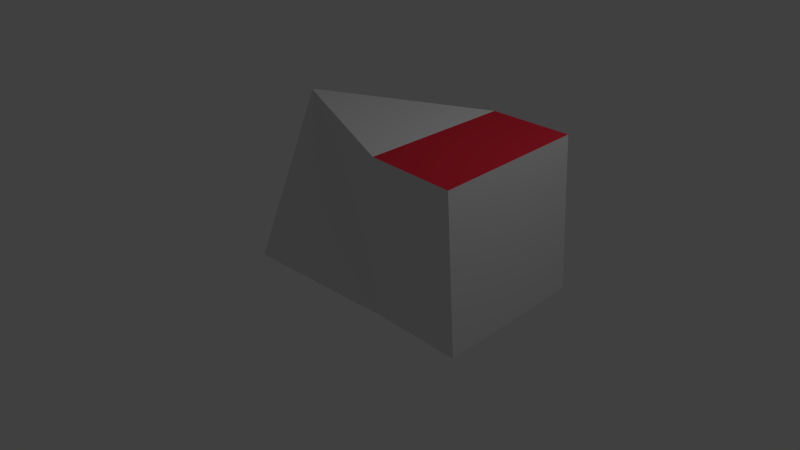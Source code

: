 # Source: test.blend  (saved by Blender 2.76.0; exported with 4.5.12 LTS)
import bpy
from mathutils import Matrix  # noqa: F401  (used for matrix-valued properties, if any)

bpy.ops.wm.read_factory_settings(use_empty=True)
scene = bpy.context.scene
scene.name = 'Scene'

# ---- collections
col_collection_1 = bpy.data.collections.new('Collection 1'); scene.collection.children.link(col_collection_1)

# ---- materials (node trees are filled in below, after node groups)
mat_material = bpy.data.materials.new('Material')
mat_material.alpha_threshold = 0.0
mat_material.use_transparent_shadow = False
mat_material.preview_render_type = 'CUBE'
mat_material.roughness = 0.5
mat_material.line_color = (0.0, 0.0, 0.0, 1.0)
mat_material_001 = bpy.data.materials.new('Material.001')
mat_material_001.alpha_threshold = 0.0
mat_material_001.use_transparent_shadow = False
mat_material_001.diffuse_color = (0.8, 0.02998, 0.05457, 1.0)
mat_material_001.roughness = 0.5

# ---- material node trees

# ---- world
world_world = bpy.data.worlds.new('World'); scene.world = world_world
world_world.color = (0.05088, 0.05088, 0.05088)
world_world.use_sun_shadow = False
world_world.sun_shadow_jitter_overblur = 0.0
world_world.cycles.sampling_method = 'MANUAL'
world_world.cycles.sample_map_resolution = 256

# ---- cameras
cam_camera = bpy.data.cameras.new('Camera')
cam_camera.clip_end = 100.0
cam_camera.lens = 35.0
cam_camera.sensor_width = 32.0
cam_camera.sensor_height = 18.0
cam_camera.ortho_scale = 7.314
cam_camera.dof.focus_distance = 0.0
cam_camera.dof.aperture_fstop = 128.0

# ---- lights
light_lamp = bpy.data.lights.new('Lamp', 'POINT')
light_lamp.transmission_factor = 0.0
light_lamp.cutoff_distance = 30.0
light_lamp.energy = 100.0
light_lamp.shadow_buffer_clip_start = 1.001
light_lamp.shadow_soft_size = 0.1
light_lamp.shadow_maximum_resolution = 0.006
light_lamp.use_absolute_resolution = True
light_lamp.cycles.use_multiple_importance_sampling = False

# ---- meshes
me_cube = bpy.data.meshes.new('Cube')
me_cube.from_pydata([(0.9073, 1.267, -1.147), (0.9296, -0.7328, -1.171), (-1.0, -1.0, -1.0), (-1.0, 1.0, -1.0), (0.8759, 1.242, 0.8527), (0.8982, -0.7576, 0.8282), (-1.0, -0.07236, 1.0), (-1.0, -0.03563, 1.0), (2.061, 1.266, -1.146), (2.106, -0.7327, -1.194), (1.998, 1.216, 0.8527), (2.043, -0.7827, 0.8041)], [], [(0, 1, 2, 3), (4, 7, 6, 5), (4, 5, 11, 10), (1, 5, 6, 2), (2, 6, 7, 3), (4, 0, 3, 7), (8, 10, 11, 9), (5, 1, 9, 11), (0, 4, 10, 8), (1, 0, 8, 9)])
me_cube.polygons.foreach_set('material_index', [0, 0, 1, 0, 0, 0, 0, 0, 0, 0])
me_cube.materials.append(mat_material)
me_cube.materials.append(mat_material_001)
me_cube.use_remesh_preserve_volume = False
me_cube.use_remesh_preserve_attributes = False
me_cube.use_mirror_vertex_groups = False
me_cube.update()

# ---- objects
ob_cube = bpy.data.objects.new('Cube', me_cube)
ob_lamp = bpy.data.objects.new('Lamp', light_lamp)
ob_camera = bpy.data.objects.new('Camera', cam_camera)

# ---- transforms, parenting, visibility, modifiers, constraints
ob_cube.location = (0.0, 0.0, 0.9885)
ob_cube.lock_rotations_4d = False
ob_cube.empty_display_type = 'ARROWS'
ob_cube.lineart.crease_threshold = 0.0
ob_lamp.location = (4.076, 1.005, 5.904)
ob_lamp.rotation_euler = (0.6503, 0.05522, 1.866)
ob_lamp.lock_rotations_4d = False
ob_lamp.empty_display_type = 'ARROWS'
ob_lamp.color = (0.0, 0.0, 0.0, 0.0)
ob_lamp.lineart.crease_threshold = 0.0
ob_camera.location = (7.481, -6.508, 5.344)
ob_camera.rotation_euler = (1.109, 0.01082, 0.8149)
ob_camera.lock_rotations_4d = False
ob_camera.empty_display_type = 'ARROWS'
ob_camera.color = (0.0, 0.0, 0.0, 0.0)
ob_camera.display_type = 'WIRE'
ob_camera.lineart.crease_threshold = 0.0

# ---- collection membership
col_collection_1.objects.link(ob_cube)
col_collection_1.objects.link(ob_lamp)
col_collection_1.objects.link(ob_camera)

# ---- scene / render settings (as saved in the file)
scene.camera = ob_camera
scene.frame_start = 1; scene.frame_end = 250; scene.frame_set(1)
scene.render.engine = 'BLENDER_EEVEE_NEXT'
scene.render.resolution_percentage = 50
scene.render.dither_intensity = 0.0
scene.cycles.use_denoising = False
scene.cycles.samples = 10
scene.cycles.sampling_pattern = 'TABULATED_SOBOL'
scene.cycles.light_sampling_threshold = 0.0
scene.cycles.use_adaptive_sampling = False
scene.cycles.use_light_tree = False
scene.cycles.blur_glossy = 0.0
scene.cycles.pixel_filter_type = 'GAUSSIAN'
scene.cycles.sample_clamp_indirect = 0.0
scene.view_settings.view_transform = 'Standard'
bpy.context.view_layer.update()

